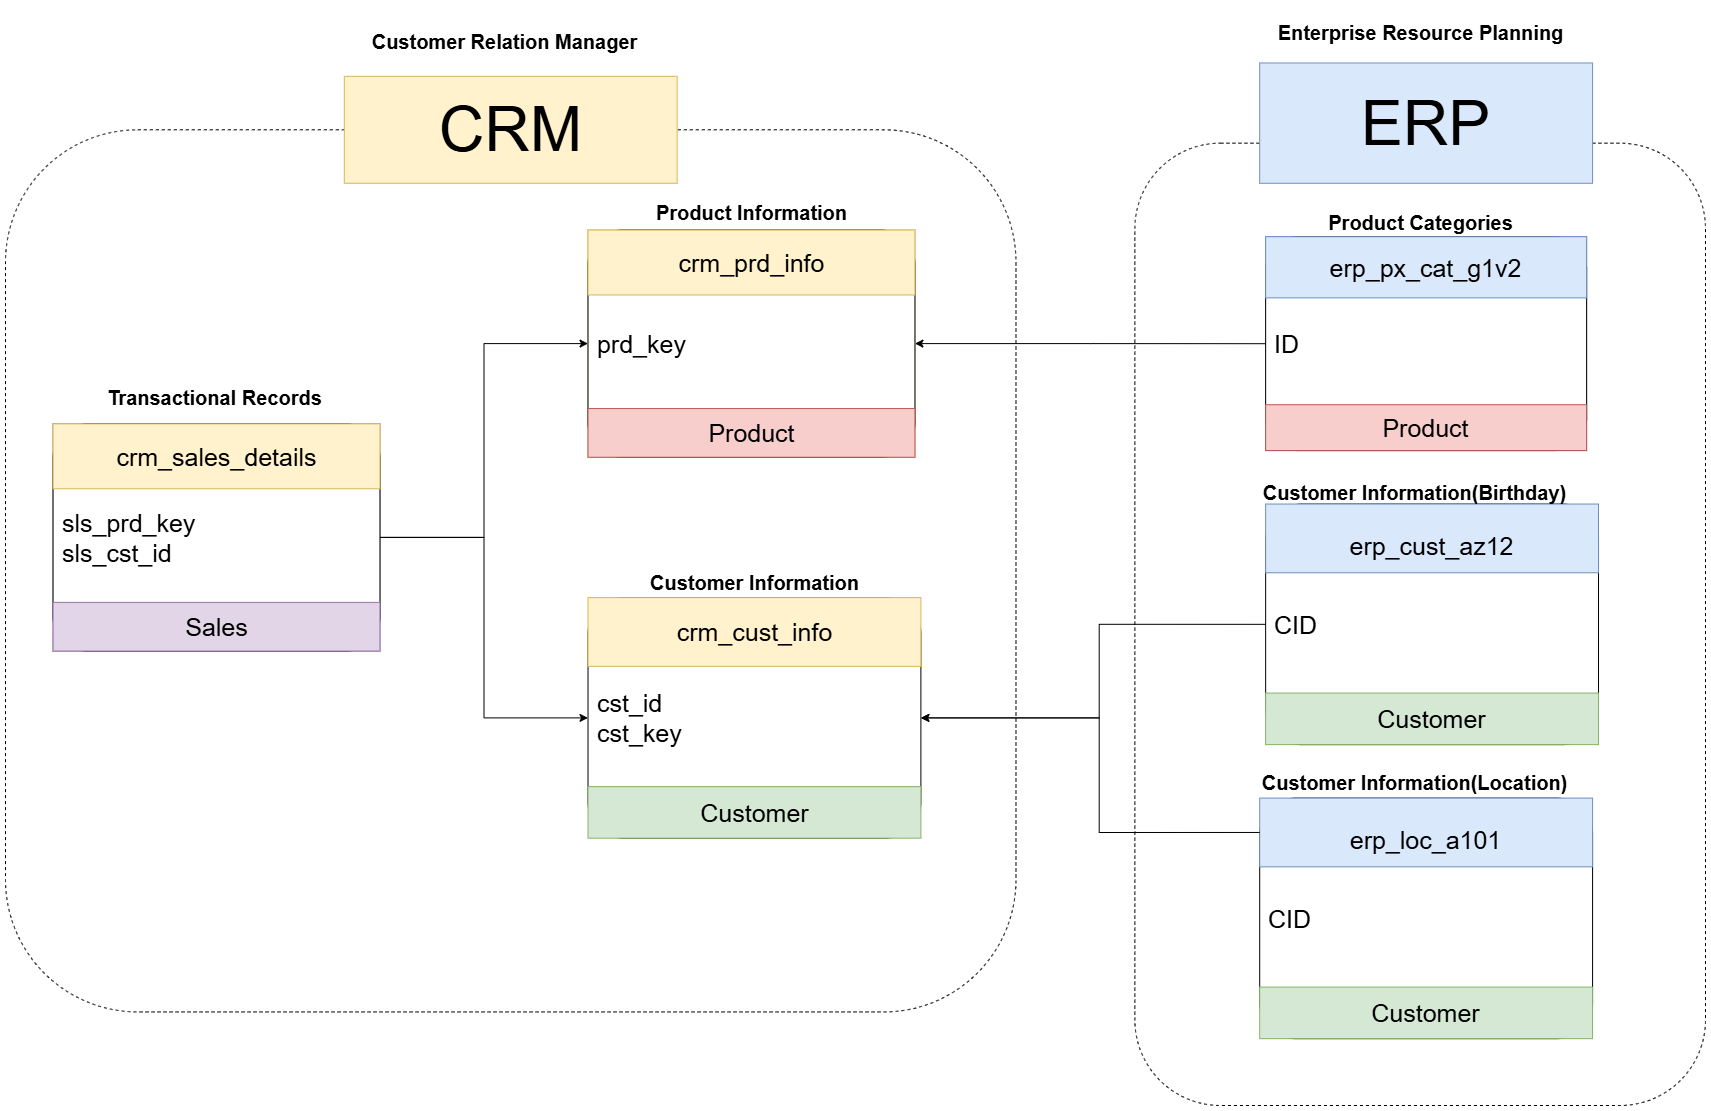

The diagram above was exported from draw.io. Its source (the exported page's mxGraphModel, read from the mxfile embedded in the PNG):
<mxGraphModel dx="856" dy="595" grid="1" gridSize="10" guides="1" tooltips="1" connect="1" arrows="1" fold="1" page="1" pageScale="1" pageWidth="850" pageHeight="1100" math="0" shadow="0">
  <root>
    <mxCell id="0" />
    <mxCell id="1" parent="0" />
    <mxCell id="b1XUezJs2K3uM1136UhN-71" value="" style="group" parent="1" vertex="1" connectable="0">
      <mxGeometry width="1700" height="1100" as="geometry" />
    </mxCell>
    <mxCell id="b1XUezJs2K3uM1136UhN-23" value="" style="rounded=1;whiteSpace=wrap;html=1;strokeColor=default;dashed=1;" parent="b1XUezJs2K3uM1136UhN-71" vertex="1">
      <mxGeometry y="124.30133657351152" width="1010.4895104895105" height="882.1385176184689" as="geometry" />
    </mxCell>
    <mxCell id="b1XUezJs2K3uM1136UhN-24" value="" style="rounded=1;whiteSpace=wrap;html=1;dashed=1;" parent="b1XUezJs2K3uM1136UhN-71" vertex="1">
      <mxGeometry x="1129.3706293706293" y="137.66707168894288" width="570.6293706293707" height="962.3329283110569" as="geometry" />
    </mxCell>
    <mxCell id="b1XUezJs2K3uM1136UhN-25" value="&lt;font style=&quot;font-size: 63px;&quot;&gt;CRM&lt;/font&gt;" style="rounded=0;whiteSpace=wrap;html=1;fillColor=#fff2cc;strokeColor=#d6b656;" parent="b1XUezJs2K3uM1136UhN-71" vertex="1">
      <mxGeometry x="338.8111888111888" y="70.83839611178612" width="332.86713286713285" height="106.92588092345078" as="geometry" />
    </mxCell>
    <mxCell id="b1XUezJs2K3uM1136UhN-26" value="&lt;span style=&quot;font-size: 63px;&quot;&gt;ERP&lt;/span&gt;" style="rounded=0;whiteSpace=wrap;html=1;fillColor=#dae8fc;strokeColor=#6c8ebf;" parent="b1XUezJs2K3uM1136UhN-71" vertex="1">
      <mxGeometry x="1254.1958041958044" y="57.47266099635479" width="332.86713286713285" height="120.29161603888211" as="geometry" />
    </mxCell>
    <mxCell id="b1XUezJs2K3uM1136UhN-35" value="" style="group;fillColor=#fff2cc;strokeColor=#d6b656;" parent="b1XUezJs2K3uM1136UhN-71" vertex="1" connectable="0">
      <mxGeometry x="582.5174825174824" y="224.54434993924662" width="326.9230769230769" height="227.21749696233286" as="geometry" />
    </mxCell>
    <mxCell id="b1XUezJs2K3uM1136UhN-27" value="&lt;font style=&quot;font-size: 25px;&quot;&gt;&amp;nbsp;prd_key&lt;/font&gt;" style="rounded=1;whiteSpace=wrap;html=1;align=left;" parent="b1XUezJs2K3uM1136UhN-35" vertex="1">
      <mxGeometry width="326.9230769230769" height="227.21749696233286" as="geometry" />
    </mxCell>
    <mxCell id="b1XUezJs2K3uM1136UhN-31" value="&lt;font style=&quot;font-size: 25px;&quot;&gt;crm_prd_info&lt;/font&gt;" style="text;html=1;align=center;verticalAlign=middle;whiteSpace=wrap;rounded=0;fillColor=#fff2cc;strokeColor=#d6b656;" parent="b1XUezJs2K3uM1136UhN-35" vertex="1">
      <mxGeometry width="326.9230769230769" height="64.91928484638082" as="geometry" />
    </mxCell>
    <mxCell id="b1XUezJs2K3uM1136UhN-32" value="&lt;span style=&quot;font-size: 25px;&quot;&gt;Product&lt;/span&gt;" style="text;html=1;align=center;verticalAlign=middle;whiteSpace=wrap;rounded=0;fillColor=#f8cecc;strokeColor=#b85450;" parent="b1XUezJs2K3uM1136UhN-35" vertex="1">
      <mxGeometry y="178.52803332754726" width="326.9230769230769" height="48.68946363478561" as="geometry" />
    </mxCell>
    <mxCell id="b1XUezJs2K3uM1136UhN-36" value="" style="group" parent="b1XUezJs2K3uM1136UhN-71" vertex="1" connectable="0">
      <mxGeometry x="582.5174825174824" y="592.1020656136087" width="332.86713286713285" height="240.58323207776422" as="geometry" />
    </mxCell>
    <mxCell id="b1XUezJs2K3uM1136UhN-37" value="&lt;span style=&quot;font-size: 25px;&quot;&gt;&amp;nbsp;cst_id&lt;/span&gt;&lt;div&gt;&lt;span style=&quot;font-size: 25px;&quot;&gt;&amp;nbsp;cst_key&lt;/span&gt;&lt;/div&gt;" style="rounded=1;whiteSpace=wrap;html=1;align=left;" parent="b1XUezJs2K3uM1136UhN-36" vertex="1">
      <mxGeometry width="332.86713286713285" height="240.58323207776422" as="geometry" />
    </mxCell>
    <mxCell id="b1XUezJs2K3uM1136UhN-38" value="&lt;font style=&quot;font-size: 25px;&quot;&gt;crm_cust_info&lt;/font&gt;" style="text;html=1;align=center;verticalAlign=middle;whiteSpace=wrap;rounded=0;fillColor=#fff2cc;strokeColor=#d6b656;" parent="b1XUezJs2K3uM1136UhN-36" vertex="1">
      <mxGeometry width="332.86713286713285" height="68.73806630793264" as="geometry" />
    </mxCell>
    <mxCell id="b1XUezJs2K3uM1136UhN-39" value="&lt;span style=&quot;font-size: 25px;&quot;&gt;Customer&lt;/span&gt;" style="text;html=1;align=center;verticalAlign=middle;whiteSpace=wrap;rounded=0;fillColor=#d5e8d4;strokeColor=#82b366;" parent="b1XUezJs2K3uM1136UhN-36" vertex="1">
      <mxGeometry y="189.02968234681478" width="332.86713286713285" height="51.553549730949484" as="geometry" />
    </mxCell>
    <mxCell id="abc58Dt1Im7h8vJYwSrO-40" value="Customer Information" style="text;strokeColor=none;fillColor=none;html=1;fontSize=20;fontStyle=1;verticalAlign=middle;align=center;" parent="b1XUezJs2K3uM1136UhN-36" vertex="1">
      <mxGeometry x="106.99265734265737" y="-42.10605103280682" width="118.88111888111888" height="53.46294046172539" as="geometry" />
    </mxCell>
    <mxCell id="b1XUezJs2K3uM1136UhN-41" value="" style="group" parent="b1XUezJs2K3uM1136UhN-71" vertex="1" connectable="0">
      <mxGeometry x="1260.13986013986" y="498.5419198055892" width="332.86713286713285" height="240.58323207776422" as="geometry" />
    </mxCell>
    <mxCell id="b1XUezJs2K3uM1136UhN-42" value="&lt;span style=&quot;font-size: 25px;&quot;&gt;&amp;nbsp;CID&lt;/span&gt;" style="rounded=1;whiteSpace=wrap;html=1;align=left;" parent="b1XUezJs2K3uM1136UhN-41" vertex="1">
      <mxGeometry width="332.86713286713285" height="240.58323207776422" as="geometry" />
    </mxCell>
    <mxCell id="b1XUezJs2K3uM1136UhN-43" value="&lt;br&gt;&lt;div&gt;&lt;span style=&quot;font-size: 25px;&quot;&gt;erp_cust_az12&lt;/span&gt;&lt;/div&gt;" style="text;html=1;align=center;verticalAlign=middle;whiteSpace=wrap;rounded=0;fillColor=#dae8fc;strokeColor=#6c8ebf;" parent="b1XUezJs2K3uM1136UhN-41" vertex="1">
      <mxGeometry width="332.86713286713285" height="68.73806630793264" as="geometry" />
    </mxCell>
    <mxCell id="b1XUezJs2K3uM1136UhN-44" value="&lt;span style=&quot;font-size: 25px;&quot;&gt;Customer&lt;/span&gt;" style="text;html=1;align=center;verticalAlign=middle;whiteSpace=wrap;rounded=0;fillColor=#d5e8d4;strokeColor=#82b366;" parent="b1XUezJs2K3uM1136UhN-41" vertex="1">
      <mxGeometry y="189.02968234681478" width="332.86713286713285" height="51.553549730949484" as="geometry" />
    </mxCell>
    <mxCell id="abc58Dt1Im7h8vJYwSrO-42" value="Customer Information(Birthday)" style="text;strokeColor=none;fillColor=none;html=1;fontSize=20;fontStyle=1;verticalAlign=middle;align=center;" parent="b1XUezJs2K3uM1136UhN-41" vertex="1">
      <mxGeometry x="89.86027972027978" y="-38.545905224787305" width="118.88111888111888" height="53.46294046172539" as="geometry" />
    </mxCell>
    <mxCell id="b1XUezJs2K3uM1136UhN-45" value="" style="group" parent="b1XUezJs2K3uM1136UhN-71" vertex="1" connectable="0">
      <mxGeometry x="1254.1958041958044" y="792.5880923450787" width="332.86713286713285" height="240.58323207776422" as="geometry" />
    </mxCell>
    <mxCell id="b1XUezJs2K3uM1136UhN-46" value="&lt;span style=&quot;font-size: 25px;&quot;&gt;&amp;nbsp;CID&lt;/span&gt;" style="rounded=1;whiteSpace=wrap;html=1;align=left;" parent="b1XUezJs2K3uM1136UhN-45" vertex="1">
      <mxGeometry width="332.86713286713285" height="240.58323207776422" as="geometry" />
    </mxCell>
    <mxCell id="b1XUezJs2K3uM1136UhN-47" value="&lt;br&gt;&lt;div&gt;&lt;span style=&quot;font-size: 25px;&quot;&gt;erp_loc_a101&lt;/span&gt;&lt;/div&gt;" style="text;html=1;align=center;verticalAlign=middle;whiteSpace=wrap;rounded=0;fillColor=#dae8fc;strokeColor=#6c8ebf;" parent="b1XUezJs2K3uM1136UhN-45" vertex="1">
      <mxGeometry width="332.86713286713285" height="68.73806630793264" as="geometry" />
    </mxCell>
    <mxCell id="b1XUezJs2K3uM1136UhN-48" value="&lt;span style=&quot;font-size: 25px;&quot;&gt;Customer&lt;/span&gt;" style="text;html=1;align=center;verticalAlign=middle;whiteSpace=wrap;rounded=0;fillColor=#d5e8d4;strokeColor=#82b366;" parent="b1XUezJs2K3uM1136UhN-45" vertex="1">
      <mxGeometry y="189.02968234681478" width="332.86713286713285" height="51.553549730949484" as="geometry" />
    </mxCell>
    <mxCell id="b1XUezJs2K3uM1136UhN-52" style="edgeStyle=orthogonalEdgeStyle;rounded=0;orthogonalLoop=1;jettySize=auto;html=1;entryX=0;entryY=0.5;entryDx=0;entryDy=0;exitX=1;exitY=0.5;exitDx=0;exitDy=0;startArrow=classic;startFill=0;endArrow=none;" parent="b1XUezJs2K3uM1136UhN-71" source="b1XUezJs2K3uM1136UhN-37" target="b1XUezJs2K3uM1136UhN-42" edge="1">
      <mxGeometry relative="1" as="geometry">
        <mxPoint x="974.8251748251748" y="819.3195625759415" as="sourcePoint" />
        <Array as="points">
          <mxPoint x="1093.7062937062938" y="712.3936816524907" />
          <mxPoint x="1093.7062937062938" y="618.8335358444714" />
        </Array>
      </mxGeometry>
    </mxCell>
    <mxCell id="b1XUezJs2K3uM1136UhN-53" style="edgeStyle=orthogonalEdgeStyle;rounded=0;orthogonalLoop=1;jettySize=auto;html=1;entryX=0;entryY=0.5;entryDx=0;entryDy=0;endArrow=none;startFill=1;startArrow=classic;" parent="b1XUezJs2K3uM1136UhN-71" source="b1XUezJs2K3uM1136UhN-37" target="b1XUezJs2K3uM1136UhN-47" edge="1">
      <mxGeometry relative="1" as="geometry">
        <Array as="points">
          <mxPoint x="1093.7062937062938" y="712.3936816524907" />
          <mxPoint x="1093.7062937062938" y="827.3390036452003" />
        </Array>
      </mxGeometry>
    </mxCell>
    <mxCell id="b1XUezJs2K3uM1136UhN-55" value="" style="group;fillColor=#dae8fc;strokeColor=#6c8ebf;" parent="b1XUezJs2K3uM1136UhN-71" vertex="1" connectable="0">
      <mxGeometry x="1260.13986013986" y="231.22721749696228" width="320.979020979021" height="213.85176184690155" as="geometry" />
    </mxCell>
    <mxCell id="b1XUezJs2K3uM1136UhN-56" value="&lt;span style=&quot;font-size: 25px;&quot;&gt;&amp;nbsp;ID&lt;/span&gt;" style="rounded=1;whiteSpace=wrap;html=1;align=left;" parent="b1XUezJs2K3uM1136UhN-55" vertex="1">
      <mxGeometry width="320.979020979021" height="213.85176184690155" as="geometry" />
    </mxCell>
    <mxCell id="b1XUezJs2K3uM1136UhN-57" value="&lt;span style=&quot;font-size: 25px;&quot;&gt;erp_px_cat_g1v2&lt;/span&gt;" style="text;html=1;align=center;verticalAlign=middle;whiteSpace=wrap;rounded=0;fillColor=#dae8fc;strokeColor=#6c8ebf;" parent="b1XUezJs2K3uM1136UhN-55" vertex="1">
      <mxGeometry width="320.979020979021" height="61.100503384829004" as="geometry" />
    </mxCell>
    <mxCell id="b1XUezJs2K3uM1136UhN-58" value="&lt;span style=&quot;font-size: 25px;&quot;&gt;Product&lt;/span&gt;" style="text;html=1;align=center;verticalAlign=middle;whiteSpace=wrap;rounded=0;fillColor=#f8cecc;strokeColor=#b85450;" parent="b1XUezJs2K3uM1136UhN-55" vertex="1">
      <mxGeometry y="168.02638430827977" width="320.979020979021" height="45.82537753862176" as="geometry" />
    </mxCell>
    <mxCell id="b1XUezJs2K3uM1136UhN-60" style="edgeStyle=orthogonalEdgeStyle;rounded=0;orthogonalLoop=1;jettySize=auto;html=1;startArrow=classic;startFill=1;endArrow=none;" parent="b1XUezJs2K3uM1136UhN-71" source="b1XUezJs2K3uM1136UhN-27" target="b1XUezJs2K3uM1136UhN-56" edge="1">
      <mxGeometry relative="1" as="geometry" />
    </mxCell>
    <mxCell id="b1XUezJs2K3uM1136UhN-61" value="" style="group;fillColor=#e1d5e7;strokeColor=#9673a6;" parent="b1XUezJs2K3uM1136UhN-71" vertex="1" connectable="0">
      <mxGeometry x="47.55244755244755" y="418.3475091130011" width="326.9230769230769" height="227.21749696233286" as="geometry" />
    </mxCell>
    <mxCell id="b1XUezJs2K3uM1136UhN-62" value="&lt;font style=&quot;font-size: 25px;&quot;&gt;&amp;nbsp;sls_prd_key&lt;/font&gt;&lt;div&gt;&lt;font style=&quot;font-size: 25px;&quot;&gt;&amp;nbsp;sls_cst_id&lt;/font&gt;&lt;/div&gt;" style="rounded=1;whiteSpace=wrap;html=1;align=left;" parent="b1XUezJs2K3uM1136UhN-61" vertex="1">
      <mxGeometry width="326.9230769230769" height="227.21749696233286" as="geometry" />
    </mxCell>
    <mxCell id="b1XUezJs2K3uM1136UhN-63" value="&lt;font style=&quot;font-size: 25px;&quot;&gt;crm_sales_details&lt;/font&gt;" style="text;html=1;align=center;verticalAlign=middle;whiteSpace=wrap;rounded=0;fillColor=#fff2cc;strokeColor=#d6b656;" parent="b1XUezJs2K3uM1136UhN-61" vertex="1">
      <mxGeometry width="326.9230769230769" height="64.91928484638082" as="geometry" />
    </mxCell>
    <mxCell id="b1XUezJs2K3uM1136UhN-64" value="&lt;span style=&quot;font-size: 25px;&quot;&gt;Sales&lt;/span&gt;" style="text;html=1;align=center;verticalAlign=middle;whiteSpace=wrap;rounded=0;fillColor=#e1d5e7;strokeColor=#9673a6;" parent="b1XUezJs2K3uM1136UhN-61" vertex="1">
      <mxGeometry y="178.52803332754726" width="326.9230769230769" height="48.68946363478561" as="geometry" />
    </mxCell>
    <mxCell id="b1XUezJs2K3uM1136UhN-67" style="edgeStyle=orthogonalEdgeStyle;rounded=0;orthogonalLoop=1;jettySize=auto;html=1;" parent="b1XUezJs2K3uM1136UhN-71" source="b1XUezJs2K3uM1136UhN-62" target="b1XUezJs2K3uM1136UhN-27" edge="1">
      <mxGeometry relative="1" as="geometry" />
    </mxCell>
    <mxCell id="b1XUezJs2K3uM1136UhN-68" style="edgeStyle=orthogonalEdgeStyle;rounded=0;orthogonalLoop=1;jettySize=auto;html=1;entryX=0;entryY=0.5;entryDx=0;entryDy=0;" parent="b1XUezJs2K3uM1136UhN-71" source="b1XUezJs2K3uM1136UhN-62" target="b1XUezJs2K3uM1136UhN-37" edge="1">
      <mxGeometry relative="1" as="geometry" />
    </mxCell>
    <mxCell id="b1XUezJs2K3uM1136UhN-69" value="Customer Relation Manager" style="text;strokeColor=none;fillColor=none;html=1;fontSize=20;fontStyle=1;verticalAlign=middle;align=center;" parent="b1XUezJs2K3uM1136UhN-71" vertex="1">
      <mxGeometry x="439.86013986013984" y="9.356014580801942" width="118.88111888111888" height="53.46294046172539" as="geometry" />
    </mxCell>
    <mxCell id="b1XUezJs2K3uM1136UhN-70" value="Enterprise Resource Planning" style="text;strokeColor=none;fillColor=none;html=1;fontSize=20;fontStyle=1;verticalAlign=middle;align=center;" parent="b1XUezJs2K3uM1136UhN-71" vertex="1">
      <mxGeometry x="1355.2447552447552" width="118.88111888111888" height="53.46294046172539" as="geometry" />
    </mxCell>
    <mxCell id="abc58Dt1Im7h8vJYwSrO-38" value="Transactional Records" style="text;strokeColor=none;fillColor=none;html=1;fontSize=20;fontStyle=1;verticalAlign=middle;align=center;" parent="b1XUezJs2K3uM1136UhN-71" vertex="1">
      <mxGeometry x="150.00013986013983" y="364.8860145808019" width="118.88111888111888" height="53.46294046172539" as="geometry" />
    </mxCell>
    <mxCell id="abc58Dt1Im7h8vJYwSrO-39" value="Product Information" style="text;strokeColor=none;fillColor=none;html=1;fontSize=20;fontStyle=1;verticalAlign=middle;align=center;" parent="b1XUezJs2K3uM1136UhN-71" vertex="1">
      <mxGeometry x="686.5401398601398" y="179.9960145808019" width="118.88111888111888" height="53.46294046172539" as="geometry" />
    </mxCell>
    <mxCell id="abc58Dt1Im7h8vJYwSrO-41" value="Product Categories" style="text;strokeColor=none;fillColor=none;html=1;fontSize=20;fontStyle=1;verticalAlign=middle;align=center;" parent="b1XUezJs2K3uM1136UhN-71" vertex="1">
      <mxGeometry x="1355.2401398601398" y="189.9960145808019" width="118.88111888111888" height="53.46294046172539" as="geometry" />
    </mxCell>
    <mxCell id="abc58Dt1Im7h8vJYwSrO-43" value="Customer Information(Location)" style="text;strokeColor=none;fillColor=none;html=1;fontSize=20;fontStyle=1;verticalAlign=middle;align=center;" parent="b1XUezJs2K3uM1136UhN-71" vertex="1">
      <mxGeometry x="1350.0001398601398" y="749.9960145808019" width="118.88111888111888" height="53.46294046172539" as="geometry" />
    </mxCell>
  </root>
</mxGraphModel>